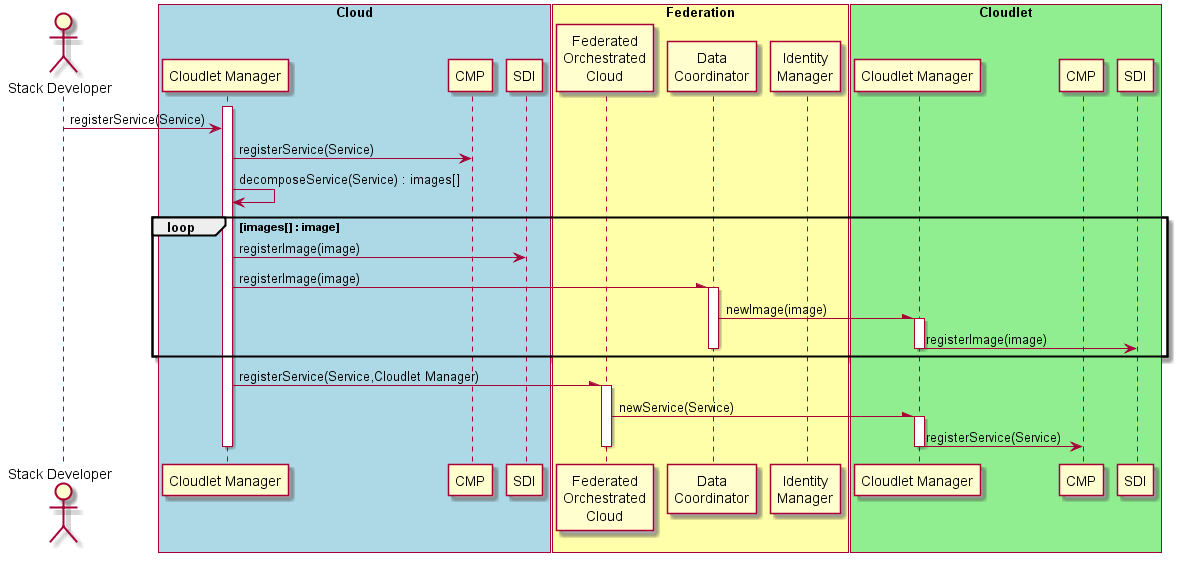

The diagram above was rendered by PlantUML. Its source (embedded in the PNG):
@startuml
Actor "Stack Developer" As Stack

box "Cloud" #lightBlue
participant "Cloudlet Manager" as CMM
participant "CMP" as CMPM
participant "SDI" as SDIM
end box
box "Federation" #ffffaa
participant "Federated\nOrchestrated\nCloud" as FOC
participant "Data\nCoordinator" as DC
participant "Identity\nManager" as IM
end box
box "Cloudlet" #lightgreen
participant "Cloudlet Manager" as CMS
participant "CMP" as CMPS
participant "SDI" as SDIS
end box

activate CMM
Stack -> CMM : registerService(Service)
CMM -> CMPM : registerService(Service)
CMM -> CMM : decomposeService(Service) : images[]
loop images[] : image
CMM -> SDIM : registerImage(image)
CMM -\ DC : registerImage(image)
activate DC
DC -\ CMS : newImage(image)
activate CMS
CMS -> SDIS : registerImage(image)
deactivate CMS
deactivate DC
end
CMM -\ FOC : registerService(Service,Cloudlet Manager)
activate FOC
FOC -\ CMS : newService(Service)
activate CMS
CMS -> CMPS : registerService(Service)
deactivate CMS
deactivate FOC
deactivate CMM

@endum